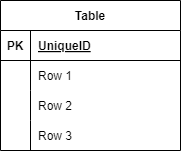

The diagram above was exported from draw.io. Its source (the exported page's mxGraphModel, read from the mxfile embedded in the PNG):
<mxGraphModel dx="595" dy="363" grid="1" gridSize="10" guides="1" tooltips="1" connect="1" arrows="1" fold="1" page="1" pageScale="1" pageWidth="850" pageHeight="1100" math="0" shadow="0">
  <root>
    <mxCell id="0" />
    <mxCell id="1" parent="0" />
    <mxCell id="2" value="Table" style="shape=table;startSize=30;container=1;collapsible=1;childLayout=tableLayout;fixedRows=1;rowLines=0;fontStyle=1;align=center;resizeLast=1;" vertex="1" parent="1">
      <mxGeometry x="70" y="110" width="180" height="150" as="geometry" />
    </mxCell>
    <mxCell id="3" value="" style="shape=tableRow;horizontal=0;startSize=0;swimlaneHead=0;swimlaneBody=0;fillColor=none;collapsible=0;dropTarget=0;points=[[0,0.5],[1,0.5]];portConstraint=eastwest;top=0;left=0;right=0;bottom=1;" vertex="1" parent="2">
      <mxGeometry y="30" width="180" height="30" as="geometry" />
    </mxCell>
    <mxCell id="4" value="PK" style="shape=partialRectangle;connectable=0;fillColor=none;top=0;left=0;bottom=0;right=0;fontStyle=1;overflow=hidden;" vertex="1" parent="3">
      <mxGeometry width="30" height="30" as="geometry">
        <mxRectangle width="30" height="30" as="alternateBounds" />
      </mxGeometry>
    </mxCell>
    <mxCell id="5" value="UniqueID" style="shape=partialRectangle;connectable=0;fillColor=none;top=0;left=0;bottom=0;right=0;align=left;spacingLeft=6;fontStyle=5;overflow=hidden;" vertex="1" parent="3">
      <mxGeometry x="30" width="150" height="30" as="geometry">
        <mxRectangle width="150" height="30" as="alternateBounds" />
      </mxGeometry>
    </mxCell>
    <mxCell id="6" value="" style="shape=tableRow;horizontal=0;startSize=0;swimlaneHead=0;swimlaneBody=0;fillColor=none;collapsible=0;dropTarget=0;points=[[0,0.5],[1,0.5]];portConstraint=eastwest;top=0;left=0;right=0;bottom=0;" vertex="1" parent="2">
      <mxGeometry y="60" width="180" height="30" as="geometry" />
    </mxCell>
    <mxCell id="7" value="" style="shape=partialRectangle;connectable=0;fillColor=none;top=0;left=0;bottom=0;right=0;editable=1;overflow=hidden;" vertex="1" parent="6">
      <mxGeometry width="30" height="30" as="geometry">
        <mxRectangle width="30" height="30" as="alternateBounds" />
      </mxGeometry>
    </mxCell>
    <mxCell id="8" value="Row 1" style="shape=partialRectangle;connectable=0;fillColor=none;top=0;left=0;bottom=0;right=0;align=left;spacingLeft=6;overflow=hidden;" vertex="1" parent="6">
      <mxGeometry x="30" width="150" height="30" as="geometry">
        <mxRectangle width="150" height="30" as="alternateBounds" />
      </mxGeometry>
    </mxCell>
    <mxCell id="9" value="" style="shape=tableRow;horizontal=0;startSize=0;swimlaneHead=0;swimlaneBody=0;fillColor=none;collapsible=0;dropTarget=0;points=[[0,0.5],[1,0.5]];portConstraint=eastwest;top=0;left=0;right=0;bottom=0;" vertex="1" parent="2">
      <mxGeometry y="90" width="180" height="30" as="geometry" />
    </mxCell>
    <mxCell id="10" value="" style="shape=partialRectangle;connectable=0;fillColor=none;top=0;left=0;bottom=0;right=0;editable=1;overflow=hidden;" vertex="1" parent="9">
      <mxGeometry width="30" height="30" as="geometry">
        <mxRectangle width="30" height="30" as="alternateBounds" />
      </mxGeometry>
    </mxCell>
    <mxCell id="11" value="Row 2" style="shape=partialRectangle;connectable=0;fillColor=none;top=0;left=0;bottom=0;right=0;align=left;spacingLeft=6;overflow=hidden;" vertex="1" parent="9">
      <mxGeometry x="30" width="150" height="30" as="geometry">
        <mxRectangle width="150" height="30" as="alternateBounds" />
      </mxGeometry>
    </mxCell>
    <mxCell id="12" value="" style="shape=tableRow;horizontal=0;startSize=0;swimlaneHead=0;swimlaneBody=0;fillColor=none;collapsible=0;dropTarget=0;points=[[0,0.5],[1,0.5]];portConstraint=eastwest;top=0;left=0;right=0;bottom=0;" vertex="1" parent="2">
      <mxGeometry y="120" width="180" height="30" as="geometry" />
    </mxCell>
    <mxCell id="13" value="" style="shape=partialRectangle;connectable=0;fillColor=none;top=0;left=0;bottom=0;right=0;editable=1;overflow=hidden;" vertex="1" parent="12">
      <mxGeometry width="30" height="30" as="geometry">
        <mxRectangle width="30" height="30" as="alternateBounds" />
      </mxGeometry>
    </mxCell>
    <mxCell id="14" value="Row 3" style="shape=partialRectangle;connectable=0;fillColor=none;top=0;left=0;bottom=0;right=0;align=left;spacingLeft=6;overflow=hidden;" vertex="1" parent="12">
      <mxGeometry x="30" width="150" height="30" as="geometry">
        <mxRectangle width="150" height="30" as="alternateBounds" />
      </mxGeometry>
    </mxCell>
  </root>
</mxGraphModel>